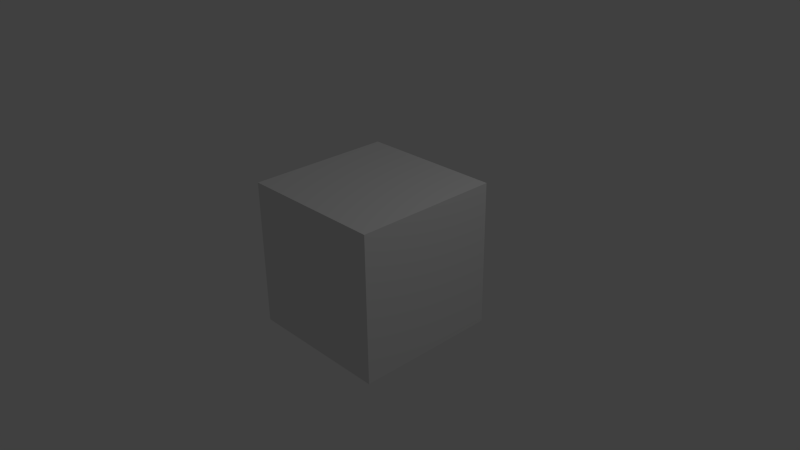 # Source: 596a05979e1e417fa73b8cf9d3db2e08.blend  (saved by Blender 2.71.0; exported with 4.5.12 LTS)
import bpy
from mathutils import Matrix  # noqa: F401  (used for matrix-valued properties, if any)

bpy.ops.wm.read_factory_settings(use_empty=True)
scene = bpy.context.scene
scene.name = 'Scene'

# ---- collections
col_collection_1 = bpy.data.collections.new('Collection 1'); scene.collection.children.link(col_collection_1)

# ---- materials (node trees are filled in below, after node groups)
mat_material = bpy.data.materials.new('Material')
mat_material.alpha_threshold = 0.0
mat_material.use_transparent_shadow = False
mat_material.roughness = 0.5
mat_material.line_color = (0.0, 0.0, 0.0, 1.0)

# ---- material node trees

# ---- world
world_world = bpy.data.worlds.new('World'); scene.world = world_world
world_world.color = (0.05088, 0.05088, 0.05088)
world_world.use_sun_shadow = False
world_world.sun_shadow_jitter_overblur = 0.0
world_world.cycles.sampling_method = 'MANUAL'
world_world.cycles.sample_map_resolution = 256

# ---- cameras
cam_camera = bpy.data.cameras.new('Camera')
cam_camera.clip_end = 100.0
cam_camera.lens = 35.0
cam_camera.sensor_width = 32.0
cam_camera.sensor_height = 18.0
cam_camera.ortho_scale = 7.314
cam_camera.dof.focus_distance = 0.0
cam_camera.dof.aperture_fstop = 128.0

# ---- lights
light_lamp = bpy.data.lights.new('Lamp', 'POINT')
light_lamp.transmission_factor = 0.0
light_lamp.cutoff_distance = 30.0
light_lamp.energy = 100.0
light_lamp.shadow_buffer_clip_start = 1.001
light_lamp.shadow_soft_size = 0.1
light_lamp.shadow_maximum_resolution = 0.006
light_lamp.use_absolute_resolution = True
light_lamp.cycles.use_multiple_importance_sampling = False

# ---- meshes
me_cube = bpy.data.meshes.new('Cube')
me_cube.from_pydata([(1.0, 1.0, -1.0), (1.0, -1.0, -1.0), (-1.0, -1.0, -1.0), (-1.0, 1.0, -1.0), (1.0, 1.0, 1.0), (1.0, -1.0, 1.0), (-1.0, -1.0, 1.0), (-1.0, 1.0, 1.0)], [], [(0, 1, 2, 3), (4, 7, 6, 5), (0, 4, 5, 1), (1, 5, 6, 2), (2, 6, 7, 3), (4, 0, 3, 7)])
me_cube.materials.append(mat_material)
me_cube.use_remesh_preserve_volume = False
me_cube.use_remesh_preserve_attributes = False
me_cube.use_mirror_vertex_groups = False
me_cube.update()

# ---- objects
ob_cube = bpy.data.objects.new('Cube', me_cube)
ob_lamp = bpy.data.objects.new('Lamp', light_lamp)
ob_camera = bpy.data.objects.new('Camera', cam_camera)

# ---- transforms, parenting, visibility, modifiers, constraints
ob_cube.location = (0.0, 0.0, 0.0)
ob_cube.lock_rotations_4d = False
ob_cube.empty_display_type = 'ARROWS'
ob_cube.lineart.crease_threshold = 0.0
ob_lamp.location = (4.076, 1.005, 5.904)
ob_lamp.rotation_euler = (0.6503, 0.05522, 1.866)
ob_lamp.lock_rotations_4d = False
ob_lamp.empty_display_type = 'ARROWS'
ob_lamp.color = (0.0, 0.0, 0.0, 0.0)
ob_lamp.lineart.crease_threshold = 0.0
ob_camera.location = (7.481, -6.508, 5.344)
ob_camera.rotation_euler = (1.109, 0.01082, 0.8149)
ob_camera.lock_rotations_4d = False
ob_camera.empty_display_type = 'ARROWS'
ob_camera.color = (0.0, 0.0, 0.0, 0.0)
ob_camera.display_type = 'WIRE'
ob_camera.lineart.crease_threshold = 0.0

# ---- collection membership
col_collection_1.objects.link(ob_cube)
col_collection_1.objects.link(ob_lamp)
col_collection_1.objects.link(ob_camera)

# ---- scene / render settings (as saved in the file)
scene.camera = ob_camera
scene.frame_start = 1; scene.frame_end = 250; scene.frame_set(1)
scene.render.engine = 'BLENDER_EEVEE_NEXT'
scene.render.resolution_percentage = 50
scene.render.dither_intensity = 0.0
scene.cycles.use_denoising = False
scene.cycles.samples = 10
scene.cycles.sampling_pattern = 'TABULATED_SOBOL'
scene.cycles.light_sampling_threshold = 0.0
scene.cycles.use_adaptive_sampling = False
scene.cycles.use_light_tree = False
scene.cycles.blur_glossy = 0.0
scene.cycles.volume_bounces = 1
scene.cycles.pixel_filter_type = 'GAUSSIAN'
scene.cycles.sample_clamp_indirect = 0.0
scene.view_settings.view_transform = 'Standard'
bpy.context.view_layer.update()
